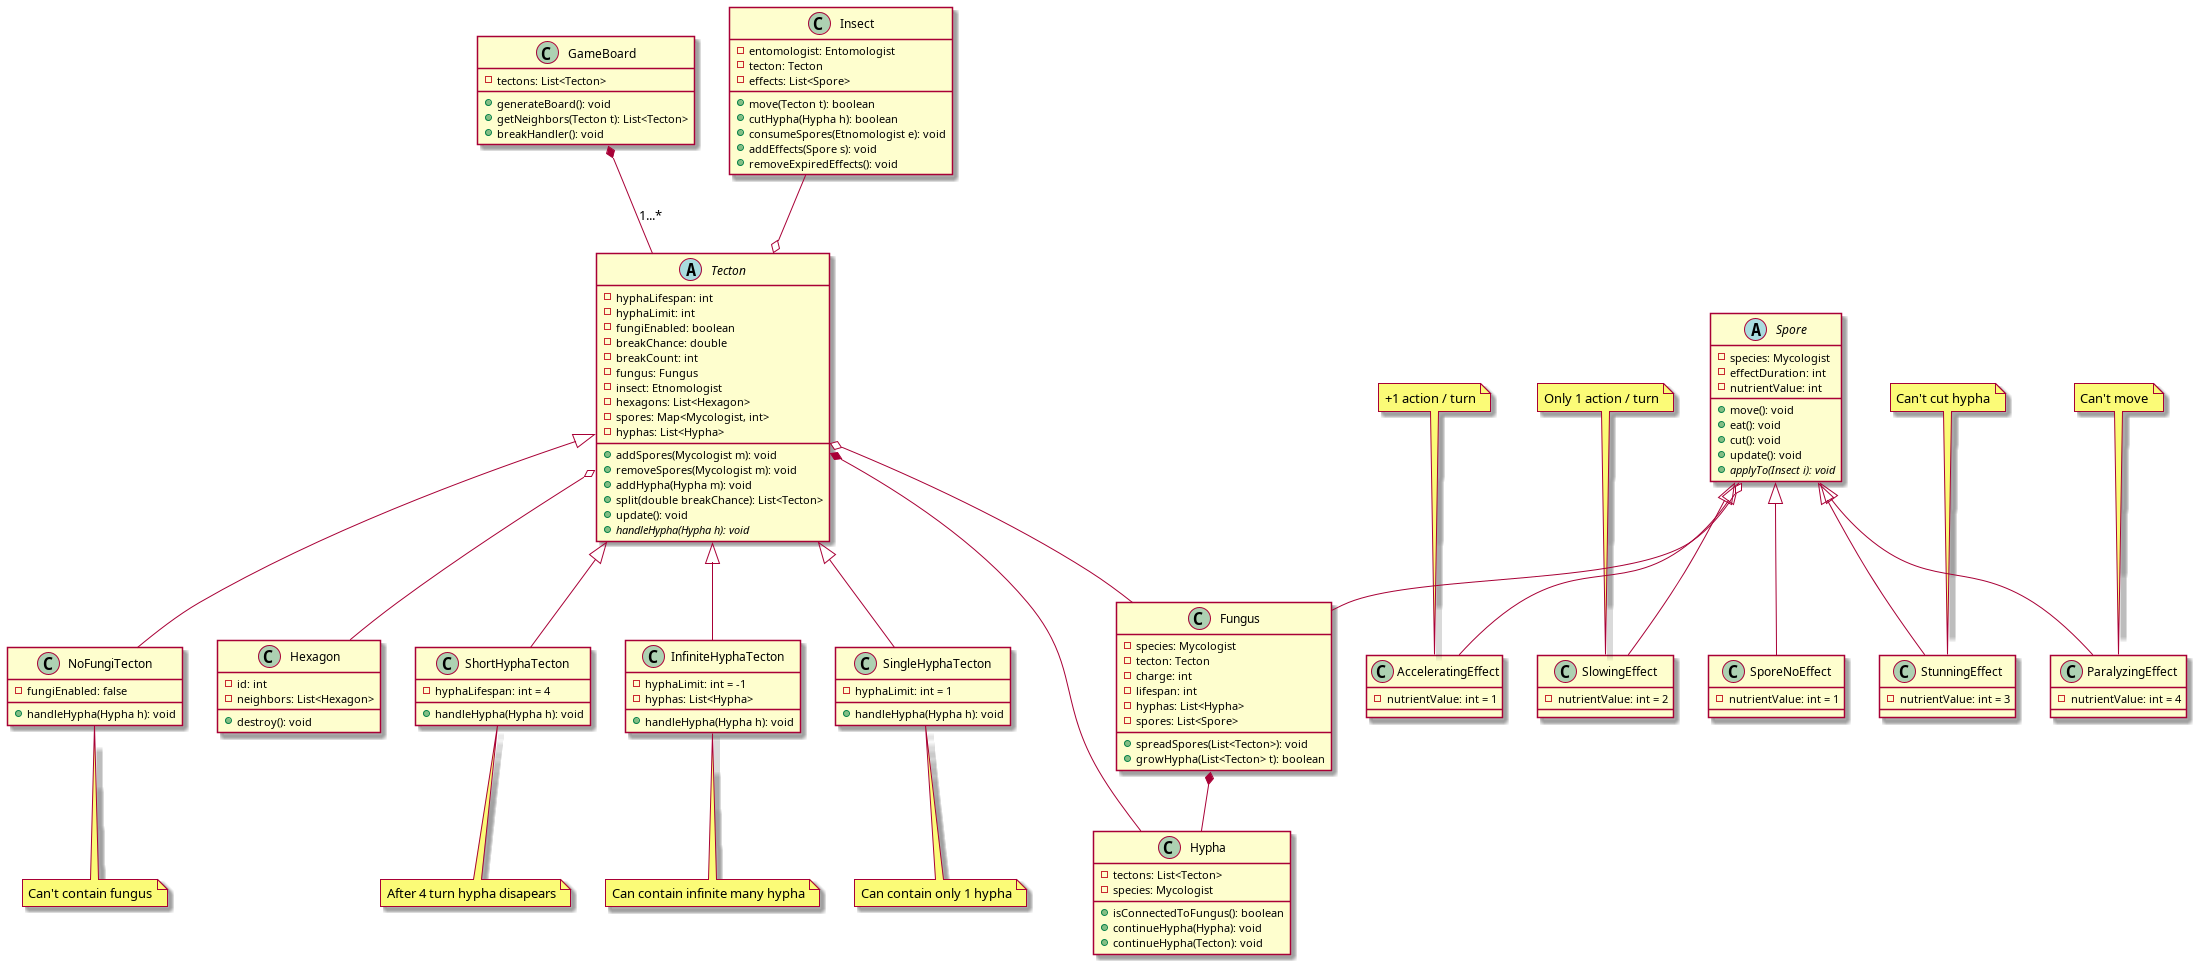

The diagram above was rendered by PlantUML. Its source (embedded in the PNG):
@startuml MainDiag

'class Game {
'  - map: GameBoard
'  - players: List<Player>
'  - currTurn: int
'  - totalTurns: int
'  - currentPlayer: Player
'  ' Initeli a tektonokat és a hexagonokat
'  + initBoard(): void
'  ' Initeli a játéklogikát és a játékosokat. 
'  + initGame(): boolean
'  + startGame(): void
'  + addPlayer(Player p): boolean
'  + removePlayer(Player p): boolean
'  + nextTurn(): void
'  + endGame(): void
'}
'
class GameBoard {
  - tectons: List<Tecton>
  + generateBoard(): void
  + getNeighbors(Tecton t): List<Tecton>
  ' Kezeli a tekton töréseket
  + breakHandler(): void
}

abstract class Tecton {
    ' Meddig él meg a fonal
  - hyphaLifespan: int
  - hyphaLimit: int 
  - fungiEnabled: boolean
  ' Tötésnél változnak ezek az attribek. GB.BreakHandler kezeli VALAHOGY
  - breakChance: double
  - breakCount: int
  - fungus: Fungus
  - insect: Etnomologist
  - hexagons: List<Hexagon>
  ' Kinek mennyi spórája van a tektonon, mindenki csak a sajátjából növeszthet fungust.
  - spores: Map<Mycologist, int>
' A hypha tudja magáról, hogy ő kinek a fonala
  - hyphas: List<Hypha>
  + addSpores(Mycologist m): void
  + removeSpores(Mycologist m): void
  ' Accept hypha ként működik
  + addHypha(Hypha m): void
  + split(double breakChance): List<Tecton>
  + update(): void
  {abstract} + handleHypha(Hypha h): void
}

class Hexagon {
  - id: int
  - neighbors: List<Hexagon>
  + destroy(): void
}

note bottom of ShortHyphaTecton: After 4 turn hypha disapears
class ShortHyphaTecton extends Tecton {
  ' 4 kör után a fonalak felszívódnak
  - hyphaLifespan: int = 4
  + handleHypha(Hypha h): void
}
note bottom of InfiniteHyphaTecton: Can contain infinite many hypha
class InfiniteHyphaTecton extends Tecton{
  ' Végtelen mennyiségű fonal mehet keresztül a tektonon
  - hyphaLimit: int = -1 
  - hyphas: List<Hypha>
  + handleHypha(Hypha h): void
}
note bottom of SingleHyphaTecton: Can contain only 1 hypha
class SingleHyphaTecton extends Tecton{
  ' Csak egyfajta fonal nőhet 
  - hyphaLimit: int = 1 
  + handleHypha(Hypha h): void
}
note bottom of NoFungiTecton: Can't contain fungus
class NoFungiTecton extends Tecton{
  ' Nem helyezhető gomba a mezőre
  - fungiEnabled: false
  + handleHypha(Hypha h): void
}

' abstract class Player {
'   - name: String
'   - score: int
'   - actionsPerTurn: int
'   - remainingActions: int
' '  + performAction(): void
'   + selectTecton(Tecton): Tecton
'   {abstract} + calculateScore(): int
' }

' ' Player type 1
' class Mycologist extends Player {
'   - mushrooms: List<Fungus>
'   + placeFungus(Tecton t)
' }

class Fungus {
  - species: Mycologist
  - tecton: Tecton
  - charge: int 
  - lifespan: int 
  - hyphas: List<Hypha>
  - spores: List<Spore>
  ' Környező mezőkre spredel, tehát a tecton közvetlen szomszédaira feltéve ha nincs 3 charge 
  ' Paramétere a szomszéd lista Neighbour tecton
  + spreadSpores(List<Tecton>): void
  + growHypha(List<Tecton> t): boolean
}

class Hypha {
  - tectons: List<Tecton>
  - species: Mycologist
  ' Lefuttatjuk az elszakadt gomba két végére és megtudjuk melyik nincs gombatesthez kötve 
  + isConnectedToFungus(): boolean
  ' folytatja a fonalat nem kell új objektum, lesz tectonos változata is 
  + continueHypha(Hypha): void
  + continueHypha(Tecton): void
}

abstract class Spore {
  - species: Mycologist
  - effectDuration: int
  - nutrientValue: int
  + move(): void
  + eat(): void
  + cut(): void
  + update(): void
  {abstract} + applyTo(Insect i): void
}

note top of AcceleratingEffect: +1 action / turn 
class AcceleratingEffect extends Spore {
  - nutrientValue: int = 1
}

note top of SlowingEffect: Only 1 action / turn
class SlowingEffect extends Spore {
  - nutrientValue: int = 2
}

note top of ParalyzingEffect: Can't move
class ParalyzingEffect extends Spore {
  - nutrientValue: int = 4
}

note top of StunningEffect: Can't cut hypha
class StunningEffect extends Spore {
  - nutrientValue: int = 3
}

' Alap spóra hogy az ős absztrakt lehessen
class SporeNoEffect extends Spore {
  - nutrientValue: int = 1
}

'' Player type 2
'class Entomologist extends Player {
'  # insect: Insect
'}
'

class Insect {
  - entomologist: Entomologist
  - tecton: Tecton
  - effects: List<Spore>
  + move(Tecton t): boolean
  + cutHypha(Hypha h): boolean
  + consumeSpores(Etnomologist e): void  
  ' Hozzáadja az effect listához az effected és modifikálja az insect attribeket.
  + addEffects(Spore s): void
  + removeExpiredEffects(): void
}

' Relationships
' Game *-- GameBoard: 1
' Game o--  Player: 4..8
GameBoard *--  Tecton: 1...*
' Mycologist o--  Fungus
' Entomologist o--  Insect: 1
Hypha --* Tecton
Insect --o Tecton
'Hypha -- Mycologist
' Insect o-- ISpore 
Spore o-- Fungus
Tecton o--  Fungus
Tecton o-- Hexagon
Fungus *-- Hypha


@enduml